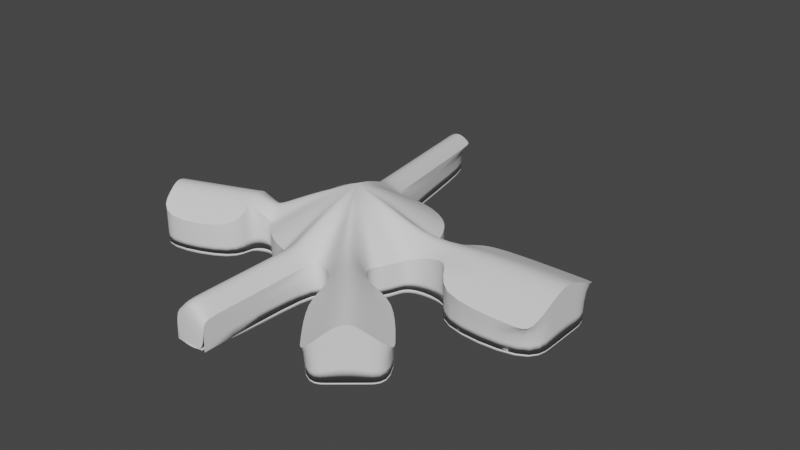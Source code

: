 # Source: Dise_o_de_un_nivel.blend  (saved by Blender 3.4.6; exported with 4.5.12 LTS)
import bpy
from mathutils import Matrix  # noqa: F401  (used for matrix-valued properties, if any)

bpy.ops.wm.read_factory_settings(use_empty=True)
scene = bpy.context.scene
scene.name = 'Scene'

# ---- collections
col_collection = bpy.data.collections.new('Collection'); scene.collection.children.link(col_collection)

# ---- world
world_world = bpy.data.worlds.new('World'); scene.world = world_world
world_world.use_nodes = True; world_world.node_tree.nodes.clear()
_N = world_world.node_tree.nodes; _L = world_world.node_tree.links
n0 = _N.new('ShaderNodeOutputWorld'); n0.name = 'World Output'; n0.location = (300, 300)
n1 = _N.new('ShaderNodeBackground'); n1.name = 'Background'; n1.location = (10, 300)
n1.inputs[0].default_value = (0.05088, 0.05088, 0.05088, 1.0)
_L.new(n1.outputs[0], n0.inputs[0])
n0.is_active_output = True
world_world.color = (0.05088, 0.05088, 0.05088)
world_world.use_sun_shadow = False
world_world.sun_shadow_jitter_overblur = 0.0

# ---- meshes
me_plane = bpy.data.meshes.new('Plane')
me_plane.from_pydata([(-9.108, -9.108, 0.0), (9.108, -9.108, 0.0), (-9.108, 9.108, 0.0), (9.108, 9.108, 0.0), (-10.52, 7.148, 0.0), (-11.58, 4.942, 0.0), (-12.21, 2.524, 0.0), (-12.43, 0.0, 0.0), (-12.21, -2.524, 0.0), (-11.58, -4.942, 0.0), (-10.52, -7.148, 0.0), (-7.148, -10.52, 0.0), (-4.942, -11.58, 0.0), (-2.524, -12.21, 0.0), (0.0, -12.43, 0.0), (2.524, -12.21, 0.0), (4.942, -11.58, 0.0), (7.148, -10.52, 0.0), (10.52, -7.148, 0.0), (11.58, -4.942, 0.0), (12.21, -2.524, 0.0), (12.43, 0.0, 0.0), (12.21, 2.524, 0.0), (11.58, 4.942, 0.0), (10.52, 7.148, 0.0), (7.148, 10.52, 0.0), (4.942, 11.58, 0.0), (2.524, 12.21, 0.0), (0.0, 12.43, 0.0), (-2.524, 12.21, 0.0), (-4.942, 11.58, 0.0), (-7.148, 10.52, 0.0), (-8.011, -8.011, 0.0), (-5.425, -8.716, 0.0), (-2.74, -9.165, 0.0), (0.0, -9.319, 0.0), (2.74, -9.165, 0.0), (5.425, -8.716, 0.0), (8.011, -8.011, 0.0), (-8.716, -5.425, 0.0), (-5.836, -5.836, 0.0), (-2.927, -6.113, 0.0), (0.0, -6.213, 0.0), (2.927, -6.113, 0.0), (5.836, -5.836, 0.0), (8.716, -5.425, 0.0), (-9.165, -2.74, 0.0), (-6.113, -2.927, 0.0), (-3.058, -3.058, 0.0), (0.0, -3.106, 0.0), (3.058, -3.058, 0.0), (6.113, -2.927, 0.0), (9.165, -2.74, 0.0), (-9.319, 8.522e-08, 0.0), (-6.213, -2.525e-08, 0.0), (-3.106, 2.998e-08, 0.0), (0.0, 3.787e-08, 0.0), (3.106, 1.894e-08, 0.0), (6.213, 0.0, 0.0), (9.319, -5.05e-08, 0.0), (-9.165, 2.74, 0.0), (-6.113, 2.927, 0.0), (-3.058, 3.058, 0.0), (0.0, 3.106, 0.0), (3.058, 3.058, 0.0), (6.113, 2.927, 0.0), (9.165, 2.74, 0.0), (-8.716, 5.425, 0.0), (-5.836, 5.836, 0.0), (-2.927, 6.113, 0.0), (0.0, 6.213, 0.0), (2.927, 6.113, 0.0), (5.836, 5.836, 0.0), (8.716, 5.425, 0.0), (-8.011, 8.011, 0.0), (-5.425, 8.716, 0.0), (-2.74, 9.165, 0.0), (0.0, 9.319, 0.0), (2.74, 9.165, 0.0), (5.425, 8.716, 0.0), (8.011, 8.011, 0.0), (-2.524, -32.29, 0.0), (0.0, -32.5, 0.0), (2.524, -32.29, 0.0), (-12.14, 44.16, -4.454), (-14.56, 43.53, -4.454), (-16.77, 42.47, -4.454), (-15.54, -3.98, 0.0), (-14.79, -6.376, 0.0), (-13.87, -8.555, 0.0), (-24.84, -16.96, 0.0), (-12.62, -12.52, 0.0), (-29.29, -4.743, 0.0), (-17.07, -0.2951, 0.0), (-27.07, -10.85, 0.0), (13.4, -16.41, 0.0), (15.23, -14.99, 0.0), (-27.93, -8.48, 0.0), (-26.29, -13.01, 0.0), (11.32, -17.77, 0.0), (16.59, -29.26, 0.0), (25.5, -21.78, 0.0), (9.103, -20.35, 0.0), (18.02, -12.86, 0.0), (21.04, -25.52, 0.0), (20.03, 0.0, 0.0), (22.75, -24.09, 0.0), (19.92, -2.526, 0.0), (19.92, 2.502, 0.0), (19.08, -27.17, 0.0), (35.79, 7.98, 0.0), (19.83, 7.98, 0.0), (35.79, -7.98, 0.0), (19.83, -7.98, 0.0), (35.79, 0.0, 0.0), (35.79, 2.479, 0.0), (35.79, -2.527, 0.0), (-9.108, -9.108, -0.9489), (9.108, -9.108, -0.9489), (-9.108, 9.108, -0.9489), (9.108, 9.108, -0.9489), (-10.52, 7.148, -0.9489), (-11.58, 4.942, -0.9489), (-12.21, 2.524, -0.9489), (-12.43, 0.0, -0.9489), (-12.21, -2.524, -0.9489), (-11.58, -4.942, -0.9489), (-10.52, -7.148, -0.9489), (-7.148, -10.52, -0.9489), (-4.942, -11.58, -0.9489), (-2.524, -12.21, -0.9489), (0.0, -12.43, -0.9489), (2.524, -12.21, -0.9489), (4.942, -11.58, -0.9489), (7.148, -10.52, -0.9489), (10.52, -7.148, -0.9489), (11.58, -4.942, -0.9489), (12.21, -2.524, -0.9489), (12.43, 0.0, -0.9489), (12.21, 2.524, -0.9489), (11.58, 4.942, -0.9489), (10.52, 7.148, -0.9489), (7.148, 10.52, -0.9489), (4.942, 11.58, -0.9489), (2.524, 12.21, -0.9489), (0.0, 12.43, -0.9489), (-2.513, 12.17, -0.9479), (-4.919, 11.52, -0.9465), (-7.131, 10.48, -0.948), (-8.011, -8.011, -0.9489), (-5.425, -8.716, -0.9489), (-2.74, -9.165, -0.9489), (0.0, -9.319, -0.9489), (2.74, -9.165, -0.9489), (5.425, -8.716, -0.9489), (8.011, -8.011, -0.9489), (-8.716, -5.425, -0.9489), (-5.836, -5.836, -0.9489), (-2.927, -6.113, -0.9489), (0.0, -6.213, -0.9489), (2.927, -6.113, -0.9489), (5.836, -5.836, -0.9489), (8.716, -5.425, -0.9489), (-9.165, -2.74, -0.9489), (-6.113, -2.927, -0.9489), (-3.058, -3.058, -0.9489), (0.0, -3.106, -0.9489), (3.058, -3.058, -0.9489), (6.113, -2.927, -0.9489), (9.165, -2.74, -0.9489), (-9.319, 8.522e-08, -0.9489), (-6.213, -2.525e-08, -0.9489), (-3.106, 2.998e-08, -0.9489), (0.0, 3.787e-08, -0.9489), (3.106, 1.894e-08, -0.9489), (6.213, 0.0, -0.9489), (9.319, -5.05e-08, -0.9489), (-9.165, 2.74, -0.9489), (-6.113, 2.927, -0.9489), (-3.058, 3.058, -0.9489), (0.0, 3.106, -0.9489), (3.058, 3.058, -0.9489), (6.113, 2.927, -0.9489), (9.165, 2.74, -0.9489), (-8.716, 5.425, -0.9489), (-5.836, 5.836, -0.9489), (-2.927, 6.113, -0.9489), (0.0, 6.213, -0.9489), (2.927, 6.113, -0.9489), (5.836, 5.836, -0.9489), (8.716, 5.425, -0.9489), (-8.011, 8.011, -0.9489), (-5.425, 8.716, -0.9489), (-2.74, 9.165, -0.9489), (0.0, 9.319, -0.9489), (2.74, 9.165, -0.9489), (5.425, 8.716, -0.9489), (8.011, 8.011, -0.9489), (-2.524, -32.29, -0.9489), (0.0, -32.5, -0.9489), (2.524, -32.29, -0.9489), (-12.11, 44.04, -5.395), (-14.52, 43.41, -5.395), (-16.71, 42.35, -5.395), (-15.54, -3.98, -0.9489), (-14.79, -6.376, -0.9489), (-13.87, -8.555, -0.9489), (-24.84, -16.96, -0.9489), (-12.62, -12.52, -0.9489), (-29.29, -4.743, -0.9489), (-17.07, -0.2951, -0.9489), (-27.07, -10.85, -0.9489), (13.4, -16.41, -0.9489), (15.23, -14.99, -0.9489), (-27.93, -8.48, -0.9489), (-26.29, -13.01, -0.9489), (11.32, -17.77, -0.9489), (16.59, -29.26, -0.9489), (25.5, -21.78, -0.9489), (9.103, -20.35, -0.9489), (18.02, -12.86, -0.9489), (21.04, -25.52, -0.9489), (20.03, 0.0, -0.9489), (22.75, -24.09, -0.9489), (19.92, -2.526, -0.9489), (19.92, 2.502, -0.9489), (19.08, -27.17, -0.9489), (35.79, 7.98, -0.9489), (19.83, 7.98, -0.9489), (35.79, -7.98, -0.9489), (19.83, -7.98, -0.9489), (35.79, 0.0, -0.9489), (35.79, 2.479, -0.9489), (35.79, -2.527, -0.9489), (-9.108, -9.108, 4.557), (9.108, -9.108, 4.557), (-9.108, 9.108, 4.557), (9.108, 9.108, 4.557), (-10.52, 7.148, 4.557), (-11.58, 4.942, 4.557), (-12.21, 2.524, 4.557), (-12.43, 0.0, 4.557), (-12.21, -2.524, 4.557), (-10.52, -7.148, 4.557), (-7.148, -10.52, 4.557), (-4.942, -11.58, 4.557), (-2.524, -12.21, 4.557), (2.524, -12.21, 4.557), (4.942, -11.58, 4.557), (10.52, -7.148, 4.557), (11.58, -4.942, 4.557), (12.21, -2.524, 4.557), (12.21, 2.524, 4.557), (11.58, 4.942, 4.557), (10.52, 7.148, 4.557), (7.148, 10.52, 4.557), (4.942, 11.58, 4.557), (2.524, 12.21, 4.557), (0.0, 12.43, 4.557), (-2.524, 12.21, 4.557), (-7.148, 10.52, 4.557), (-2.524, -32.29, 4.557), (2.524, -32.29, 4.557), (-12.14, 44.16, 0.1025), (-14.46, 43.32, 2.446), (-16.77, 42.47, 0.1025), (-15.63, -4.007, 7.123), (-13.96, -8.57, 7.123), (-24.84, -16.96, 4.557), (-12.62, -12.52, 4.557), (-29.29, -4.743, 4.557), (-17.07, -0.2951, 4.557), (-27.07, -10.85, 8.163), (15.25, -15.08, 7.336), (-27.93, -8.481, 7.123), (-26.28, -13.02, 7.123), (11.46, -18.01, 7.336), (16.59, -29.26, 4.557), (25.5, -21.78, 4.557), (9.103, -20.35, 4.557), (18.02, -12.86, 4.557), (21.04, -25.52, 8.932), (22.75, -24.09, 7.336), (19.83, -2.537, 7.33), (19.83, 2.478, 7.33), (19.08, -27.17, 7.336), (35.79, 7.98, 4.557), (19.83, 7.98, 4.557), (35.79, -7.98, 4.557), (19.83, -7.98, 4.557), (35.79, 0.03224, 8.011), (35.79, 2.478, 7.33), (35.79, -2.532, 7.33), (-16.56, 41.78, 0.1992), (-11.94, 43.47, 0.1992), (15.31, -27.74, 4.557), (24.22, -20.26, 4.557), (33.59, 7.98, 4.557), (33.59, -7.98, 4.557), (2.524, -13.83, 4.557), (-2.524, -13.83, 4.557), (-2.524, -30.59, 4.557), (2.524, -30.59, 4.557), (-7.598, 12.01, 4.348), (-2.974, 13.71, 4.348), (-11.04, -7.365, 4.948), (-12.73, -2.75, 4.948), (-15.43, -3.921, 6.975), (-13.76, -8.487, 6.975)], [], [(32, 33, 40, 39), (33, 34, 41, 40), (34, 35, 42, 41), (35, 36, 43, 42), (36, 37, 44, 43), (37, 38, 45, 44), (39, 40, 47, 46), (40, 41, 48, 47), (41, 42, 49, 48), (42, 43, 50, 49), (43, 44, 51, 50), (44, 45, 52, 51), (46, 47, 54, 53), (47, 48, 55, 54), (48, 49, 56, 55), (49, 50, 57, 56), (50, 51, 58, 57), (51, 52, 59, 58), (53, 54, 61, 60), (54, 55, 62, 61), (55, 56, 63, 62), (56, 57, 64, 63), (57, 58, 65, 64), (58, 59, 66, 65), (60, 61, 68, 67), (61, 62, 69, 68), (62, 63, 70, 69), (63, 64, 71, 70), (64, 65, 72, 71), (65, 66, 73, 72), (67, 68, 75, 74), (68, 69, 76, 75), (69, 70, 77, 76), (70, 71, 78, 77), (71, 72, 79, 78), (72, 73, 80, 79), (0, 11, 32, 10), (11, 12, 33, 32), (12, 13, 34, 33), (13, 14, 35, 34), (14, 15, 36, 35), (15, 16, 37, 36), (16, 17, 38, 37), (17, 1, 18, 38), (38, 18, 19, 45), (45, 19, 20, 52), (52, 20, 21, 59), (59, 21, 22, 66), (66, 22, 23, 73), (73, 23, 24, 80), (80, 24, 3, 25), (79, 80, 25, 26), (78, 79, 26, 27), (77, 78, 27, 28), (76, 77, 28, 29), (75, 76, 29, 30), (74, 75, 30, 31), (4, 74, 31, 2), (5, 67, 74, 4), (6, 60, 67, 5), (7, 53, 60, 6), (8, 46, 53, 7), (9, 39, 46, 8), (10, 32, 39, 9), (15, 14, 82, 83), (14, 13, 81, 82), (31, 30, 85, 86), (30, 29, 84, 85), (10, 9, 88, 89), (9, 8, 87, 88), (97, 87, 93, 92), (98, 89, 88, 94), (94, 88, 87, 97), (90, 91, 89, 98), (1, 17, 95, 96), (17, 16, 99, 95), (106, 101, 103, 96), (109, 104, 95, 99), (104, 106, 96, 95), (100, 109, 99, 102), (22, 21, 105, 108), (21, 20, 107, 105), (116, 107, 113, 112), (115, 108, 105, 114), (110, 111, 108, 115), (114, 105, 107, 116), (149, 156, 157, 150), (150, 157, 158, 151), (151, 158, 159, 152), (152, 159, 160, 153), (153, 160, 161, 154), (154, 161, 162, 155), (156, 163, 164, 157), (157, 164, 165, 158), (158, 165, 166, 159), (159, 166, 167, 160), (160, 167, 168, 161), (161, 168, 169, 162), (163, 170, 171, 164), (164, 171, 172, 165), (165, 172, 173, 166), (166, 173, 174, 167), (167, 174, 175, 168), (168, 175, 176, 169), (170, 177, 178, 171), (171, 178, 179, 172), (172, 179, 180, 173), (173, 180, 181, 174), (174, 181, 182, 175), (175, 182, 183, 176), (177, 184, 185, 178), (178, 185, 186, 179), (179, 186, 187, 180), (180, 187, 188, 181), (181, 188, 189, 182), (182, 189, 190, 183), (184, 191, 192, 185), (185, 192, 193, 186), (186, 193, 194, 187), (187, 194, 195, 188), (188, 195, 196, 189), (189, 196, 197, 190), (117, 127, 149, 128), (128, 149, 150, 129), (129, 150, 151, 130), (130, 151, 152, 131), (131, 152, 153, 132), (132, 153, 154, 133), (133, 154, 155, 134), (134, 155, 135, 118), (155, 162, 136, 135), (162, 169, 137, 136), (169, 176, 138, 137), (176, 183, 139, 138), (183, 190, 140, 139), (190, 197, 141, 140), (197, 142, 120, 141), (196, 143, 142, 197), (195, 144, 143, 196), (194, 145, 144, 195), (193, 146, 145, 194), (192, 147, 146, 193), (191, 148, 147, 192), (121, 119, 148, 191), (122, 121, 191, 184), (123, 122, 184, 177), (124, 123, 177, 170), (125, 124, 170, 163), (126, 125, 163, 156), (127, 126, 156, 149), (132, 200, 199, 131), (131, 199, 198, 130), (148, 203, 202, 147), (147, 202, 201, 146), (127, 206, 205, 126), (126, 205, 204, 125), (214, 209, 210, 204), (215, 211, 205, 206), (211, 214, 204, 205), (207, 215, 206, 208), (118, 213, 212, 134), (134, 212, 216, 133), (223, 213, 220, 218), (226, 216, 212, 221), (221, 212, 213, 223), (217, 219, 216, 226), (139, 225, 222, 138), (138, 222, 224, 137), (233, 229, 230, 224), (232, 231, 222, 225), (227, 232, 225, 228), (231, 233, 224, 222), (4, 2, 119, 121), (5, 4, 121, 122), (6, 5, 122, 123), (7, 6, 123, 124), (8, 7, 124, 125), (0, 10, 127, 117), (11, 0, 117, 128), (12, 11, 128, 129), (13, 12, 129, 130), (16, 15, 132, 133), (18, 1, 118, 135), (19, 18, 135, 136), (20, 19, 136, 137), (23, 22, 139, 140), (24, 23, 140, 141), (3, 24, 141, 120), (25, 3, 120, 142), (26, 25, 142, 143), (27, 26, 143, 144), (28, 27, 144, 145), (29, 28, 145, 146), (2, 31, 148, 119), (82, 81, 198, 199), (83, 82, 199, 200), (15, 83, 200, 132), (81, 13, 130, 198), (85, 84, 201, 202), (86, 85, 202, 203), (31, 86, 203, 148), (84, 29, 146, 201), (10, 89, 206, 127), (87, 8, 125, 204), (90, 98, 215, 207), (91, 90, 207, 208), (1, 96, 213, 118), (92, 93, 210, 209), (94, 97, 214, 211), (99, 16, 133, 216), (89, 91, 208, 206), (97, 92, 209, 214), (98, 94, 211, 215), (93, 87, 204, 210), (100, 102, 219, 217), (101, 106, 223, 218), (103, 101, 218, 220), (107, 20, 137, 224), (104, 109, 226, 221), (106, 104, 221, 223), (22, 108, 225, 139), (109, 100, 217, 226), (102, 99, 216, 219), (96, 103, 220, 213), (110, 115, 232, 227), (111, 110, 227, 228), (112, 113, 230, 229), (114, 116, 233, 231), (115, 114, 231, 232), (108, 111, 228, 225), (116, 112, 229, 233), (113, 107, 224, 230), (115, 291, 286, 110), (0, 234, 244, 11), (110, 286, 297, 287, 111), (91, 269, 267, 89), (11, 244, 245, 12), (92, 270, 274, 97), (12, 245, 246, 13), (113, 289, 298, 288, 112), (116, 292, 290, 114), (94, 272, 275, 98), (114, 290, 291, 115), (15, 247, 248, 16), (111, 287, 284, 108), (87, 266, 271, 93), (83, 262, 302, 299, 247, 15), (112, 288, 292, 116), (1, 235, 249, 18), (107, 283, 289, 113), (18, 249, 250, 19), (13, 246, 300, 301, 261, 81), (102, 279, 295, 277, 100), (19, 250, 251, 20), (84, 263, 264, 85), (106, 282, 278, 101), (85, 264, 265, 86), (101, 278, 296, 280, 103), (86, 265, 293, 303, 260, 31), (20, 251, 283, 107), (22, 252, 253, 23), (109, 285, 281, 104), (23, 253, 254, 24), (29, 259, 304, 294, 263, 84), (24, 254, 237, 3), (3, 237, 255, 25), (104, 281, 282, 106), (89, 267, 308, 305, 243, 10), (25, 255, 256, 26), (108, 284, 252, 22), (26, 256, 257, 27), (2, 236, 238, 4), (27, 257, 258, 28), (8, 242, 306, 307, 266, 87), (4, 238, 239, 5), (28, 258, 259, 29), (98, 275, 268, 90), (5, 239, 240, 6), (100, 277, 285, 109), (90, 268, 269, 91), (6, 240, 241, 7), (96, 273, 235, 1), (7, 241, 242, 8), (99, 276, 279, 102), (31, 260, 236, 2), (93, 271, 270, 92), (103, 280, 273, 96), (97, 274, 272, 94), (16, 248, 276, 99), (10, 243, 234, 0)])
me_plane.polygons.foreach_set('use_smooth', [True] * 290)
_uv = me_plane.uv_layers.new(name='UVMap')
_uv.uv.foreach_set('vector', [0.125, 0.125, 0.25, 0.125, 0.25, 0.25, 0.125, 0.25, 0.25, 0.125, 0.375, 0.125, 0.375, 0.25, 0.25, 0.25, 0.375, 0.125, 0.5, 0.125, 0.5, 0.25, 0.375, 0.25, 0.5, 0.125, 0.625, 0.125, 0.625, 0.25, 0.5, 0.25, 0.625, 0.125, 0.75, 0.125, 0.75, 0.25, 0.625, 0.25, 0.75, 0.125, 0.875, 0.125, 0.875, 0.25, 0.75, 0.25, 0.125, 0.25, 0.25, 0.25, 0.25, 0.375, 0.125, 0.375, 0.25, 0.25, 0.375, 0.25, 0.375, 0.375, 0.25, 0.375, 0.375, 0.25, 0.5, 0.25, 0.5, 0.375, 0.375, 0.375, 0.5, 0.25, 0.625, 0.25, 0.625, 0.375, 0.5, 0.375, 0.625, 0.25, 0.75, 0.25, 0.75, 0.375, 0.625, 0.375, 0.75, 0.25, 0.875, 0.25, 0.875, 0.375, 0.75, 0.375, 0.125, 0.375, 0.25, 0.375, 0.25, 0.5, 0.125, 0.5, 0.25, 0.375, 0.375, 0.375, 0.375, 0.5, 0.25, 0.5, 0.375, 0.375, 0.5, 0.375, 0.5, 0.5, 0.375, 0.5, 0.5, 0.375, 0.625, 0.375, 0.625, 0.5, 0.5, 0.5, 0.625, 0.375, 0.75, 0.375, 0.75, 0.5, 0.625, 0.5, 0.75, 0.375, 0.875, 0.375, 0.875, 0.5, 0.75, 0.5, 0.125, 0.5, 0.25, 0.5, 0.25, 0.625, 0.125, 0.625, 0.25, 0.5, 0.375, 0.5, 0.375, 0.625, 0.25, 0.625, 0.375, 0.5, 0.5, 0.5, 0.5, 0.625, 0.375, 0.625, 0.5, 0.5, 0.625, 0.5, 0.625, 0.625, 0.5, 0.625, 0.625, 0.5, 0.75, 0.5, 0.75, 0.625, 0.625, 0.625, 0.75, 0.5, 0.875, 0.5, 0.875, 0.625, 0.75, 0.625, 0.125, 0.625, 0.25, 0.625, 0.25, 0.75, 0.125, 0.75, 0.25, 0.625, 0.375, 0.625, 0.375, 0.75, 0.25, 0.75, 0.375, 0.625, 0.5, 0.625, 0.5, 0.75, 0.375, 0.75, 0.5, 0.625, 0.625, 0.625, 0.625, 0.75, 0.5, 0.75, 0.625, 0.625, 0.75, 0.625, 0.75, 0.75, 0.625, 0.75, 0.75, 0.625, 0.875, 0.625, 0.875, 0.75, 0.75, 0.75, 0.125, 0.75, 0.25, 0.75, 0.25, 0.875, 0.125, 0.875, 0.25, 0.75, 0.375, 0.75, 0.375, 0.875, 0.25, 0.875, 0.375, 0.75, 0.5, 0.75, 0.5, 0.875, 0.375, 0.875, 0.5, 0.75, 0.625, 0.75, 0.625, 0.875, 0.5, 0.875, 0.625, 0.75, 0.75, 0.75, 0.75, 0.875, 0.625, 0.875, 0.75, 0.75, 0.875, 0.75, 0.875, 0.875, 0.75, 0.875, 0.0, 0.0, 0.125, 0.0, 0.125, 0.125, 0.0, 0.125, 0.125, 0.0, 0.25, 0.0, 0.25, 0.125, 0.125, 0.125, 0.25, 0.0, 0.375, 0.0, 0.375, 0.125, 0.25, 0.125, 0.375, 0.0, 0.5, 0.0, 0.5, 0.125, 0.375, 0.125, 0.5, 0.0, 0.625, 0.0, 0.625, 0.125, 0.5, 0.125, 0.625, 0.0, 0.75, 0.0, 0.75, 0.125, 0.625, 0.125, 0.75, 0.0, 0.875, 0.0, 0.875, 0.125, 0.75, 0.125, 0.875, 0.0, 1.0, 0.0, 1.0, 0.125, 0.875, 0.125, 0.875, 0.125, 1.0, 0.125, 1.0, 0.25, 0.875, 0.25, 0.875, 0.25, 1.0, 0.25, 1.0, 0.375, 0.875, 0.375, 0.875, 0.375, 1.0, 0.375, 1.0, 0.5, 0.875, 0.5, 0.875, 0.5, 1.0, 0.5, 1.0, 0.625, 0.875, 0.625, 0.875, 0.625, 1.0, 0.625, 1.0, 0.75, 0.875, 0.75, 0.875, 0.75, 1.0, 0.75, 1.0, 0.875, 0.875, 0.875, 0.875, 0.875, 1.0, 0.875, 1.0, 1.0, 0.875, 1.0, 0.75, 0.875, 0.875, 0.875, 0.875, 1.0, 0.75, 1.0, 0.625, 0.875, 0.75, 0.875, 0.75, 1.0, 0.625, 1.0, 0.5, 0.875, 0.625, 0.875, 0.625, 1.0, 0.5, 1.0, 0.375, 0.875, 0.5, 0.875, 0.5, 1.0, 0.375, 1.0, 0.25, 0.875, 0.375, 0.875, 0.375, 1.0, 0.25, 1.0, 0.125, 0.875, 0.25, 0.875, 0.25, 1.0, 0.125, 1.0, 0.0, 0.875, 0.125, 0.875, 0.125, 1.0, 0.0, 1.0, 0.0, 0.75, 0.125, 0.75, 0.125, 0.875, 0.0, 0.875, 0.0, 0.625, 0.125, 0.625, 0.125, 0.75, 0.0, 0.75, 0.0, 0.5, 0.125, 0.5, 0.125, 0.625, 0.0, 0.625, 0.0, 0.375, 0.125, 0.375, 0.125, 0.5, 0.0, 0.5, 0.0, 0.25, 0.125, 0.25, 0.125, 0.375, 0.0, 0.375, 0.0, 0.125, 0.125, 0.125, 0.125, 0.25, 0.0, 0.25, 0.625, 0.0, 0.5, 0.0, 0.5, 0.0, 0.625, 0.0, 0.5, 0.0, 0.375, 0.0, 0.375, 0.0, 0.5, 0.0, 0.125, 1.0, 0.25, 1.0, 0.25, 1.0, 0.125, 1.0, 0.25, 1.0, 0.375, 1.0, 0.375, 1.0, 0.25, 1.0, 0.0, 0.125, 0.0, 0.25, 0.0, 0.25, 0.0, 0.125, 0.0, 0.25, 0.0, 0.375, 0.0, 0.375, 0.0, 0.25, 0.0, 0.6942, 1.0, 0.6942, 1.0, 1.0, 0.0, 1.0, 0.0, 0.3239, 1.0, 0.3239, 1.0, 0.5, 0.0, 0.5, 0.0, 0.5, 1.0, 0.5, 1.0, 0.6942, 0.0, 0.6942, 0.0, 0.0, 1.0, 0.0, 1.0, 0.3239, 0.0, 0.3239, 1.0, 0.0, 0.875, 0.0, 0.875, 0.0, 1.0, 0.0, 0.875, 0.0, 0.75, 0.0, 0.75, 0.0, 0.875, 0.0, 0.6909, 0.0, 1.0, 0.0, 1.0, 1.0, 0.6909, 1.0, 0.2792, 0.0, 0.5, 0.0, 0.5, 1.0, 0.2792, 1.0, 0.5, 0.0, 0.6909, 0.0, 0.6909, 1.0, 0.5, 1.0, 0.0, 0.0, 0.2792, 0.0, 0.2792, 1.0, 0.0, 1.0, 1.0, 0.625, 1.0, 0.5, 1.0, 0.5, 1.0, 0.625, 1.0, 0.5, 1.0, 0.375, 1.0, 0.375, 1.0, 0.5, 0.0, 0.6583, 1.0, 0.6583, 1.0, 1.0, 0.0, 1.0, 0.0, 0.3447, 1.0, 0.3447, 1.0, 0.5, 0.0, 0.5, 0.0, 0.0, 1.0, 0.0, 1.0, 0.3447, 0.0, 0.3447, 0.0, 0.5, 1.0, 0.5, 1.0, 0.6583, 0.0, 0.6583, 0.125, 0.125, 0.125, 0.25, 0.25, 0.25, 0.25, 0.125, 0.25, 0.125, 0.25, 0.25, 0.375, 0.25, 0.375, 0.125, 0.375, 0.125, 0.375, 0.25, 0.5, 0.25, 0.5, 0.125, 0.5, 0.125, 0.5, 0.25, 0.625, 0.25, 0.625, 0.125, 0.625, 0.125, 0.625, 0.25, 0.75, 0.25, 0.75, 0.125, 0.75, 0.125, 0.75, 0.25, 0.875, 0.25, 0.875, 0.125, 0.125, 0.25, 0.125, 0.375, 0.25, 0.375, 0.25, 0.25, 0.25, 0.25, 0.25, 0.375, 0.375, 0.375, 0.375, 0.25, 0.375, 0.25, 0.375, 0.375, 0.5, 0.375, 0.5, 0.25, 0.5, 0.25, 0.5, 0.375, 0.625, 0.375, 0.625, 0.25, 0.625, 0.25, 0.625, 0.375, 0.75, 0.375, 0.75, 0.25, 0.75, 0.25, 0.75, 0.375, 0.875, 0.375, 0.875, 0.25, 0.125, 0.375, 0.125, 0.5, 0.25, 0.5, 0.25, 0.375, 0.25, 0.375, 0.25, 0.5, 0.375, 0.5, 0.375, 0.375, 0.375, 0.375, 0.375, 0.5, 0.5, 0.5, 0.5, 0.375, 0.5, 0.375, 0.5, 0.5, 0.625, 0.5, 0.625, 0.375, 0.625, 0.375, 0.625, 0.5, 0.75, 0.5, 0.75, 0.375, 0.75, 0.375, 0.75, 0.5, 0.875, 0.5, 0.875, 0.375, 0.125, 0.5, 0.125, 0.625, 0.25, 0.625, 0.25, 0.5, 0.25, 0.5, 0.25, 0.625, 0.375, 0.625, 0.375, 0.5, 0.375, 0.5, 0.375, 0.625, 0.5, 0.625, 0.5, 0.5, 0.5, 0.5, 0.5, 0.625, 0.625, 0.625, 0.625, 0.5, 0.625, 0.5, 0.625, 0.625, 0.75, 0.625, 0.75, 0.5, 0.75, 0.5, 0.75, 0.625, 0.875, 0.625, 0.875, 0.5, 0.125, 0.625, 0.125, 0.75, 0.25, 0.75, 0.25, 0.625, 0.25, 0.625, 0.25, 0.75, 0.375, 0.75, 0.375, 0.625, 0.375, 0.625, 0.375, 0.75, 0.5, 0.75, 0.5, 0.625, 0.5, 0.625, 0.5, 0.75, 0.625, 0.75, 0.625, 0.625, 0.625, 0.625, 0.625, 0.75, 0.75, 0.75, 0.75, 0.625, 0.75, 0.625, 0.75, 0.75, 0.875, 0.75, 0.875, 0.625, 0.125, 0.75, 0.125, 0.875, 0.25, 0.875, 0.25, 0.75, 0.25, 0.75, 0.25, 0.875, 0.375, 0.875, 0.375, 0.75, 0.375, 0.75, 0.375, 0.875, 0.5, 0.875, 0.5, 0.75, 0.5, 0.75, 0.5, 0.875, 0.625, 0.875, 0.625, 0.75, 0.625, 0.75, 0.625, 0.875, 0.75, 0.875, 0.75, 0.75, 0.75, 0.75, 0.75, 0.875, 0.875, 0.875, 0.875, 0.75, 0.0, 0.0, 0.0, 0.125, 0.125, 0.125, 0.125, 0.0, 0.125, 0.0, 0.125, 0.125, 0.25, 0.125, 0.25, 0.0, 0.25, 0.0, 0.25, 0.125, 0.375, 0.125, 0.375, 0.0, 0.375, 0.0, 0.375, 0.125, 0.5, 0.125, 0.5, 0.0, 0.5, 0.0, 0.5, 0.125, 0.625, 0.125, 0.625, 0.0, 0.625, 0.0, 0.625, 0.125, 0.75, 0.125, 0.75, 0.0, 0.75, 0.0, 0.75, 0.125, 0.875, 0.125, 0.875, 0.0, 0.875, 0.0, 0.875, 0.125, 1.0, 0.125, 1.0, 0.0, 0.875, 0.125, 0.875, 0.25, 1.0, 0.25, 1.0, 0.125, 0.875, 0.25, 0.875, 0.375, 1.0, 0.375, 1.0, 0.25, 0.875, 0.375, 0.875, 0.5, 1.0, 0.5, 1.0, 0.375, 0.875, 0.5, 0.875, 0.625, 1.0, 0.625, 1.0, 0.5, 0.875, 0.625, 0.875, 0.75, 1.0, 0.75, 1.0, 0.625, 0.875, 0.75, 0.875, 0.875, 1.0, 0.875, 1.0, 0.75, 0.875, 0.875, 0.875, 1.0, 1.0, 1.0, 1.0, 0.875, 0.75, 0.875, 0.75, 1.0, 0.875, 1.0, 0.875, 0.875, 0.625, 0.875, 0.625, 1.0, 0.75, 1.0, 0.75, 0.875, 0.5, 0.875, 0.5, 1.0, 0.625, 1.0, 0.625, 0.875, 0.375, 0.875, 0.375, 1.0, 0.5, 1.0, 0.5, 0.875, 0.25, 0.875, 0.25, 1.0, 0.375, 1.0, 0.375, 0.875, 0.125, 0.875, 0.125, 1.0, 0.25, 1.0, 0.25, 0.875, 0.0, 0.875, 0.0, 1.0, 0.125, 1.0, 0.125, 0.875, 0.0, 0.75, 0.0, 0.875, 0.125, 0.875, 0.125, 0.75, 0.0, 0.625, 0.0, 0.75, 0.125, 0.75, 0.125, 0.625, 0.0, 0.5, 0.0, 0.625, 0.125, 0.625, 0.125, 0.5, 0.0, 0.375, 0.0, 0.5, 0.125, 0.5, 0.125, 0.375, 0.0, 0.25, 0.0, 0.375, 0.125, 0.375, 0.125, 0.25, 0.0, 0.125, 0.0, 0.25, 0.125, 0.25, 0.125, 0.125, 0.625, 0.0, 0.625, 0.0, 0.5, 0.0, 0.5, 0.0, 0.5, 0.0, 0.5, 0.0, 0.375, 0.0, 0.375, 0.0, 0.125, 1.0, 0.125, 1.0, 0.25, 1.0, 0.25, 1.0, 0.25, 1.0, 0.25, 1.0, 0.375, 1.0, 0.375, 1.0, 0.0, 0.125, 0.0, 0.125, 0.0, 0.25, 0.0, 0.25, 0.0, 0.25, 0.0, 0.25, 0.0, 0.375, 0.0, 0.375, 0.0, 0.6942, 0.0, 1.0, 1.0, 1.0, 1.0, 0.6942, 0.0, 0.3239, 0.0, 0.5, 1.0, 0.5, 1.0, 0.3239, 0.0, 0.5, 0.0, 0.6942, 1.0, 0.6942, 1.0, 0.5, 0.0, 0.0, 0.0, 0.3239, 1.0, 0.3239, 1.0, 0.0, 1.0, 0.0, 1.0, 0.0, 0.875, 0.0, 0.875, 0.0, 0.875, 0.0, 0.875, 0.0, 0.75, 0.0, 0.75, 0.0, 0.6909, 0.0, 0.6909, 1.0, 1.0, 1.0, 1.0, 0.0, 0.2792, 0.0, 0.2792, 1.0, 0.5, 1.0, 0.5, 0.0, 0.5, 0.0, 0.5, 1.0, 0.6909, 1.0, 0.6909, 0.0, 0.0, 0.0, 0.0, 1.0, 0.2792, 1.0, 0.2792, 0.0, 1.0, 0.625, 1.0, 0.625, 1.0, 0.5, 1.0, 0.5, 1.0, 0.5, 1.0, 0.5, 1.0, 0.375, 1.0, 0.375, 0.0, 0.6583, 0.0, 1.0, 1.0, 1.0, 1.0, 0.6583, 0.0, 0.3447, 0.0, 0.5, 1.0, 0.5, 1.0, 0.3447, 0.0, 0.0, 0.0, 0.3447, 1.0, 0.3447, 1.0, 0.0, 0.0, 0.5, 0.0, 0.6583, 1.0, 0.6583, 1.0, 0.5, 0.0, 0.875, 0.0, 1.0, 0.0, 1.0, 0.0, 0.875, 0.0, 0.75, 0.0, 0.875, 0.0, 0.875, 0.0, 0.75, 0.0, 0.625, 0.0, 0.75, 0.0, 0.75, 0.0, 0.625, 0.0, 0.5, 0.0, 0.625, 0.0, 0.625, 0.0, 0.5, 0.0, 0.375, 0.0, 0.5, 0.0, 0.5, 0.0, 0.375, 0.0, 0.0, 0.0, 0.125, 0.0, 0.125, 0.0, 0.0, 0.125, 0.0, 0.0, 0.0, 0.0, 0.0, 0.125, 0.0, 0.25, 0.0, 0.125, 0.0, 0.125, 0.0, 0.25, 0.0, 0.375, 0.0, 0.25, 0.0, 0.25, 0.0, 0.375, 0.0, 0.75, 0.0, 0.625, 0.0, 0.625, 0.0, 0.75, 0.0, 1.0, 0.125, 1.0, 0.0, 1.0, 0.0, 1.0, 0.125, 1.0, 0.25, 1.0, 0.125, 1.0, 0.125, 1.0, 0.25, 1.0, 0.375, 1.0, 0.25, 1.0, 0.25, 1.0, 0.375, 1.0, 0.75, 1.0, 0.625, 1.0, 0.625, 1.0, 0.75, 1.0, 0.875, 1.0, 0.75, 1.0, 0.75, 1.0, 0.875, 1.0, 1.0, 1.0, 0.875, 1.0, 0.875, 1.0, 1.0, 0.875, 1.0, 1.0, 1.0, 1.0, 1.0, 0.875, 1.0, 0.75, 1.0, 0.875, 1.0, 0.875, 1.0, 0.75, 1.0, 0.625, 1.0, 0.75, 1.0, 0.75, 1.0, 0.625, 1.0, 0.5, 1.0, 0.625, 1.0, 0.625, 1.0, 0.5, 1.0, 0.375, 1.0, 0.5, 1.0, 0.5, 1.0, 0.375, 1.0, 0.0, 1.0, 0.125, 1.0, 0.125, 1.0, 0.0, 1.0, 0.5, 0.0, 0.375, 0.0, 0.375, 0.0, 0.5, 0.0, 0.625, 0.0, 0.5, 0.0, 0.5, 0.0, 0.625, 0.0, 0.625, 0.0, 0.625, 0.0, 0.625, 0.0, 0.625, 0.0, 0.375, 0.0, 0.375, 0.0, 0.375, 0.0, 0.375, 0.0, 0.25, 1.0, 0.375, 1.0, 0.375, 1.0, 0.25, 1.0, 0.125, 1.0, 0.25, 1.0, 0.25, 1.0, 0.125, 1.0, 0.125, 1.0, 0.125, 1.0, 0.125, 1.0, 0.125, 1.0, 0.375, 1.0, 0.375, 1.0, 0.375, 1.0, 0.375, 1.0, 0.0, 0.125, 0.0, 0.125, 0.0, 0.125, 0.0, 0.125, 0.0, 0.375, 0.0, 0.375, 0.0, 0.375, 0.0, 0.375, 0.0, 0.0, 0.0, 0.3239, 0.0, 0.3239, 0.0, 0.0, 1.0, 0.0, 0.0, 0.0, 0.0, 0.0, 1.0, 0.0, 1.0, 0.0, 1.0, 0.0, 1.0, 0.0, 1.0, 0.0, 0.0, 1.0, 1.0, 1.0, 1.0, 1.0, 0.0, 1.0, 0.0, 0.5, 0.0, 0.6942, 0.0, 0.6942, 0.0, 0.5, 0.75, 0.0, 0.75, 0.0, 0.75, 0.0, 0.75, 0.0, 1.0, 0.3239, 1.0, 0.0, 1.0, 0.0, 1.0, 0.3239, 0.0, 0.6942, 0.0, 1.0, 0.0, 1.0, 0.0, 0.6942, 0.0, 0.3239, 0.0, 0.5, 0.0, 0.5, 0.0, 0.3239, 1.0, 1.0, 1.0, 0.6942, 1.0, 0.6942, 1.0, 1.0, 0.0, 0.0, 0.0, 1.0, 0.0, 1.0, 0.0, 0.0, 1.0, 0.0, 0.6909, 0.0, 0.6909, 0.0, 1.0, 0.0, 1.0, 1.0, 1.0, 0.0, 1.0, 0.0, 1.0, 1.0, 1.0, 0.375, 1.0, 0.375, 1.0, 0.375, 1.0, 0.375, 0.5, 0.0, 0.2792, 0.0, 0.2792, 0.0, 0.5, 0.0, 0.6909, 0.0, 0.5, 0.0, 0.5, 0.0, 0.6909, 0.0, 1.0, 0.625, 1.0, 0.625, 1.0, 0.625, 1.0, 0.625, 0.2792, 0.0, 0.0, 0.0, 0.0, 0.0, 0.2792, 0.0, 0.0, 1.0, 0.2792, 1.0, 0.2792, 1.0, 0.0, 1.0, 0.6909, 1.0, 1.0, 1.0, 1.0, 1.0, 0.6909, 1.0, 0.0, 0.0, 0.0, 0.3447, 0.0, 0.3447, 0.0, 0.0, 1.0, 0.0, 0.0, 0.0, 0.0, 0.0, 1.0, 0.0, 0.0, 1.0, 1.0, 1.0, 1.0, 1.0, 0.0, 1.0, 0.0, 0.5, 0.0, 0.6583, 0.0, 0.6583, 0.0, 0.5, 0.0, 0.3447, 0.0, 0.5, 0.0, 0.5, 0.0, 0.3447, 1.0, 0.3447, 1.0, 0.0, 1.0, 0.0, 1.0, 0.3447, 0.0, 0.6583, 0.0, 1.0, 0.0, 1.0, 0.0, 0.6583, 1.0, 1.0, 1.0, 0.6583, 1.0, 0.6583, 1.0, 1.0, 0.0, 0.3447, 0.0, 0.3447, 0.0, 0.0, 0.0, 0.0, 0.0, 0.0, 0.0, 0.0, 0.125, 0.0, 0.125, 0.0, 0.0, 0.0, 0.0, 0.0, 0.1376, 0.0, 1.0, 0.0, 1.0, 0.0, 1.0, 0.0, 1.0, 0.0, 1.0, 0.3239, 1.0, 0.3239, 0.125, 0.0, 0.125, 0.0, 0.25, 0.0, 0.25, 0.0, 0.0, 1.0, 0.0, 1.0, 0.0, 0.6942, 0.0, 0.6942, 0.25, 0.0, 0.25, 0.0, 0.375, 0.0, 0.375, 0.0, 1.0, 1.0, 1.0, 1.0, 0.1376, 1.0, 0.0, 1.0, 0.0, 1.0, 0.0, 0.6583, 0.0, 0.6583, 0.0, 0.5, 0.0, 0.5, 0.0, 0.5, 0.0, 0.5, 0.0, 0.3239, 0.0, 0.3239, 0.0, 0.5, 0.0, 0.5, 0.0, 0.3447, 0.0, 0.3447, 0.625, 0.0, 0.625, 0.0, 0.75, 0.0, 0.75, 0.0, 1.0, 0.0, 1.0, 0.0, 1.0, 0.3447, 1.0, 0.3447, 1.0, 0.6942, 1.0, 0.6942, 1.0, 1.0, 1.0, 1.0, 0.625, 0.0, 0.625, 0.0, 0.625, 0.0, 0.625, 0.0, 0.625, 0.0, 0.625, 0.0, 0.0, 1.0, 0.0, 1.0, 0.0, 0.6583, 0.0, 0.6583, 1.0, 0.0, 1.0, 0.0, 1.0, 0.125, 1.0, 0.125, 1.0, 0.6583, 1.0, 0.6583, 1.0, 1.0, 1.0, 1.0, 1.0, 0.125, 1.0, 0.125, 1.0, 0.25, 1.0, 0.25, 0.375, 0.0, 0.375, 0.0, 0.375, 0.0, 0.375, 0.0, 0.375, 0.0, 0.375, 0.0, 0.0, 1.0, 0.0, 1.0, 0.0, 0.1708, 0.0, 0.0, 0.0, 0.0, 1.0, 0.25, 1.0, 0.25, 1.0, 0.375, 1.0, 0.375, 0.375, 1.0, 0.375, 1.0, 0.25, 1.0, 0.25, 1.0, 0.6909, 0.0, 0.6909, 0.0, 1.0, 0.0, 1.0, 0.0, 0.25, 1.0, 0.25, 1.0, 0.125, 1.0, 0.125, 1.0, 1.0, 0.0, 1.0, 0.0, 1.0, 0.1708, 1.0, 1.0, 1.0, 1.0, 0.125, 1.0, 0.125, 1.0, 0.125, 1.0, 0.125, 1.0, 0.125, 1.0, 0.125, 1.0, 1.0, 0.375, 1.0, 0.375, 1.0, 0.375, 1.0, 0.375, 1.0, 0.625, 1.0, 0.625, 1.0, 0.75, 1.0, 0.75, 0.2792, 0.0, 0.2792, 0.0, 0.5, 0.0, 0.5, 0.0, 1.0, 0.75, 1.0, 0.75, 1.0, 0.875, 1.0, 0.875, 0.375, 1.0, 0.375, 1.0, 0.375, 1.0, 0.375, 1.0, 0.375, 1.0, 0.375, 1.0, 1.0, 0.875, 1.0, 0.875, 1.0, 1.0, 1.0, 1.0, 1.0, 1.0, 1.0, 1.0, 0.875, 1.0, 0.875, 1.0, 0.5, 0.0, 0.5, 0.0, 0.6909, 0.0, 0.6909, 0.0, 0.0, 0.125, 0.0, 0.125, 0.0, 0.125, 0.0, 0.125, 0.0, 0.125, 0.0, 0.125, 0.875, 1.0, 0.875, 1.0, 0.75, 1.0, 0.75, 1.0, 1.0, 0.625, 1.0, 0.625, 1.0, 0.625, 1.0, 0.625, 0.75, 1.0, 0.75, 1.0, 0.625, 1.0, 0.625, 1.0, 0.0, 1.0, 0.0, 1.0, 0.0, 0.875, 0.0, 0.875, 0.625, 1.0, 0.625, 1.0, 0.5, 1.0, 0.5, 1.0, 0.0, 0.375, 0.0, 0.375, 0.0, 0.375, 0.0, 0.375, 0.0, 0.375, 0.0, 0.375, 0.0, 0.875, 0.0, 0.875, 0.0, 0.75, 0.0, 0.75, 0.5, 1.0, 0.5, 1.0, 0.375, 1.0, 0.375, 1.0, 0.0, 0.3239, 0.0, 0.3239, 0.0, 0.0, 0.0, 0.0, 0.0, 0.75, 0.0, 0.75, 0.0, 0.625, 0.0, 0.625, 0.0, 0.0, 0.0, 0.0, 0.2792, 0.0, 0.2792, 0.0, 0.0, 0.0, 0.0, 0.0, 1.0, 0.0, 1.0, 0.0, 0.0, 0.625, 0.0, 0.625, 0.0, 0.5, 0.0, 0.5, 1.0, 0.0, 1.0, 0.0, 1.0, 0.0, 1.0, 0.0, 0.0, 0.5, 0.0, 0.5, 0.0, 0.375, 0.0, 0.375, 0.2792, 1.0, 0.2792, 1.0, 0.0, 1.0, 0.0, 1.0, 0.125, 1.0, 0.125, 1.0, 0.0, 1.0, 0.0, 1.0, 1.0, 1.0, 1.0, 1.0, 0.0, 1.0, 0.0, 1.0, 1.0, 1.0, 1.0, 1.0, 0.6909, 1.0, 0.6909, 1.0, 0.0, 0.6942, 0.0, 0.6942, 0.0, 0.5, 0.0, 0.5, 0.75, 0.0, 0.75, 0.0, 0.75, 0.0, 0.75, 0.0, 0.0, 0.125, 0.0, 0.125, 0.0, 0.0, 0.0, 0.0])
me_plane.update()
me_plane_001 = bpy.data.meshes.new('Plane.001')
me_plane_001.from_pydata([(-0.6459, -0.651, -0.02981), (0.6452, -0.651, -0.02981), (-0.6459, 0.6402, -0.02981), (0.6452, 0.6402, -0.02981), (-0.746, 0.5013, -0.02981), (-0.8211, 0.3449, -0.02981), (-0.8661, 0.1735, -0.02981), (-0.8811, -0.005378, -0.02981), (-0.8661, -0.1843, -0.02981), (-0.8211, -0.3557, -0.02981), (-0.746, -0.5121, -0.02981), (-0.507, -0.751, -0.02981), (-0.3506, -0.8261, -0.02981), (-0.152, -0.8711, -0.02981), (-0.0003298, -0.8862, -0.02981), (0.1513, -0.8711, -0.02981), (0.35, -0.8261, -0.02981), (0.5064, -0.751, -0.02981), (0.7453, -0.5121, -0.02981), (0.8204, -0.3557, -0.02981), (0.8654, -0.1589, -0.02981), (0.8805, -0.005462, -0.02981), (0.8654, 0.148, -0.02981), (0.8204, 0.3449, -0.02981), (0.7453, 0.5013, -0.02981), (0.5064, 0.7403, -0.02981), (0.35, 0.8154, -0.02981), (0.1786, 0.8604, -0.02981), (-0.0003298, 0.8754, -0.02981), (-0.1792, 0.8604, -0.02981), (-0.3506, 0.8154, -0.02981), (-0.507, 0.7403, -0.02981), (-0.5682, -0.5733, -0.02981), (-0.3848, -0.6232, -0.02981), (-0.1945, -0.655, -0.02981), (-0.0003298, -0.666, -0.02981), (0.1939, -0.655, -0.02981), (0.3842, -0.6232, -0.02981), (0.5675, -0.5733, -0.02981), (-0.6182, -0.3899, -0.02981), (-0.414, -0.4191, -0.02981), (-0.2078, -0.4387, -0.02981), (-0.0003298, -0.4458, -0.02981), (0.2071, -0.4387, -0.02981), (0.4134, -0.4191, -0.02981), (0.6175, -0.3899, -0.02981), (-0.6499, -0.1996, -0.02981), (-0.4336, -0.2129, -0.02981), (-0.2171, -0.2221, -0.02981), (-0.0003298, -0.2256, -0.02981), (0.2164, -0.2221, -0.02981), (0.433, -0.2129, -0.02981), (0.6493, -0.1996, -0.02981), (-0.6609, -0.005378, -0.02981), (-0.4407, -0.005378, -0.02981), (-0.2205, -0.005378, -0.02981), (-0.0003298, -0.005378, -0.02981), (0.2199, -0.005378, -0.02981), (0.4401, -0.005378, -0.02981), (0.6603, -0.005378, -0.02981), (-0.6499, 0.1888, -0.02981), (-0.4336, 0.2021, -0.02981), (-0.2171, 0.2114, -0.02981), (-0.0003298, 0.2148, -0.02981), (0.2164, 0.2114, -0.02981), (0.433, 0.2021, -0.02981), (0.6493, 0.1888, -0.02981), (-0.6182, 0.3791, -0.02981), (-0.414, 0.4083, -0.02981), (-0.2078, 0.4279, -0.02981), (-0.0003298, 0.435, -0.02981), (0.2071, 0.4279, -0.02981), (0.4134, 0.4083, -0.02981), (0.6175, 0.3791, -0.02981), (-0.5682, 0.5625, -0.02981), (-0.3848, 0.6125, -0.02981), (-0.1945, 0.6442, -0.02981), (-0.0003298, 0.6552, -0.02981), (0.1939, 0.6442, -0.02981), (0.3842, 0.6125, -0.02981), (0.5675, 0.5625, -0.02981), (-0.1582, -2.388, -0.02981), (-0.0003298, -2.403, -0.02981), (0.1575, -2.388, -0.02981), (1.781, -0.005842, -0.02981), (1.778, -0.1603, -0.02981), (1.778, 0.1521, -0.02981), (1.779, 0.5377, -0.02981), (2.373, -0.5502, -0.02981), (1.779, -0.5502, -0.02981), (2.373, 0.5377, -0.02981), (2.373, -0.006222, -0.02981), (2.373, -0.1554, -0.02981), (2.373, 0.1514, -0.02981)], [], [(32, 33, 40, 39), (33, 34, 41, 40), (34, 35, 42, 41), (35, 36, 43, 42), (36, 37, 44, 43), (37, 38, 45, 44), (39, 40, 47, 46), (40, 41, 48, 47), (41, 42, 49, 48), (42, 43, 50, 49), (43, 44, 51, 50), (44, 45, 52, 51), (46, 47, 54, 53), (47, 48, 55, 54), (48, 49, 56, 55), (49, 50, 57, 56), (50, 51, 58, 57), (51, 52, 59, 58), (53, 54, 61, 60), (54, 55, 62, 61), (55, 56, 63, 62), (56, 57, 64, 63), (57, 58, 65, 64), (58, 59, 66, 65), (60, 61, 68, 67), (61, 62, 69, 68), (62, 63, 70, 69), (63, 64, 71, 70), (64, 65, 72, 71), (65, 66, 73, 72), (67, 68, 75, 74), (68, 69, 76, 75), (69, 70, 77, 76), (70, 71, 78, 77), (71, 72, 79, 78), (72, 73, 80, 79), (0, 11, 32, 10), (11, 12, 33, 32), (12, 13, 34, 33), (13, 14, 35, 34), (14, 15, 36, 35), (15, 16, 37, 36), (16, 17, 38, 37), (17, 1, 18, 38), (38, 18, 19, 45), (45, 19, 20, 52), (52, 20, 21, 59), (59, 21, 22, 66), (66, 22, 23, 73), (73, 23, 24, 80), (80, 24, 3, 25), (79, 80, 25, 26), (78, 79, 26, 27), (77, 78, 27, 28), (76, 77, 28, 29), (75, 76, 29, 30), (74, 75, 30, 31), (4, 74, 31, 2), (5, 67, 74, 4), (6, 60, 67, 5), (7, 53, 60, 6), (8, 46, 53, 7), (9, 39, 46, 8), (10, 32, 39, 9), (15, 14, 82, 83), (14, 13, 81, 82), (22, 21, 84, 86), (21, 20, 85, 84), (85, 92, 91, 84), (86, 93, 90, 87), (89, 88, 92, 85), (84, 91, 93, 86)])
_uv = me_plane_001.uv_layers.new(name='UVMap')
_uv.uv.foreach_set('vector', [0.125, 0.125, 0.25, 0.125, 0.25, 0.25, 0.125, 0.25, 0.25, 0.125, 0.375, 0.125, 0.375, 0.25, 0.25, 0.25, 0.375, 0.125, 0.5, 0.125, 0.5, 0.25, 0.375, 0.25, 0.5, 0.125, 0.625, 0.125, 0.625, 0.25, 0.5, 0.25, 0.625, 0.125, 0.75, 0.125, 0.75, 0.25, 0.625, 0.25, 0.75, 0.125, 0.875, 0.125, 0.875, 0.25, 0.75, 0.25, 0.125, 0.25, 0.25, 0.25, 0.25, 0.375, 0.125, 0.375, 0.25, 0.25, 0.375, 0.25, 0.375, 0.375, 0.25, 0.375, 0.375, 0.25, 0.5, 0.25, 0.5, 0.375, 0.375, 0.375, 0.5, 0.25, 0.625, 0.25, 0.625, 0.375, 0.5, 0.375, 0.625, 0.25, 0.75, 0.25, 0.75, 0.375, 0.625, 0.375, 0.75, 0.25, 0.875, 0.25, 0.875, 0.375, 0.75, 0.375, 0.125, 0.375, 0.25, 0.375, 0.25, 0.5, 0.125, 0.5, 0.25, 0.375, 0.375, 0.375, 0.375, 0.5, 0.25, 0.5, 0.375, 0.375, 0.5, 0.375, 0.5, 0.5, 0.375, 0.5, 0.5, 0.375, 0.625, 0.375, 0.625, 0.5, 0.5, 0.5, 0.625, 0.375, 0.75, 0.375, 0.75, 0.5, 0.625, 0.5, 0.75, 0.375, 0.875, 0.375, 0.875, 0.5, 0.75, 0.5, 0.125, 0.5, 0.25, 0.5, 0.25, 0.625, 0.125, 0.625, 0.25, 0.5, 0.375, 0.5, 0.375, 0.625, 0.25, 0.625, 0.375, 0.5, 0.5, 0.5, 0.5, 0.625, 0.375, 0.625, 0.5, 0.5, 0.625, 0.5, 0.625, 0.625, 0.5, 0.625, 0.625, 0.5, 0.75, 0.5, 0.75, 0.625, 0.625, 0.625, 0.75, 0.5, 0.875, 0.5, 0.875, 0.625, 0.75, 0.625, 0.125, 0.625, 0.25, 0.625, 0.25, 0.75, 0.125, 0.75, 0.25, 0.625, 0.375, 0.625, 0.375, 0.75, 0.25, 0.75, 0.375, 0.625, 0.5, 0.625, 0.5, 0.75, 0.375, 0.75, 0.5, 0.625, 0.625, 0.625, 0.625, 0.75, 0.5, 0.75, 0.625, 0.625, 0.75, 0.625, 0.75, 0.75, 0.625, 0.75, 0.75, 0.625, 0.875, 0.625, 0.875, 0.75, 0.75, 0.75, 0.125, 0.75, 0.25, 0.75, 0.25, 0.875, 0.125, 0.875, 0.25, 0.75, 0.375, 0.75, 0.375, 0.875, 0.25, 0.875, 0.375, 0.75, 0.5, 0.75, 0.5, 0.875, 0.375, 0.875, 0.5, 0.75, 0.625, 0.75, 0.625, 0.875, 0.5, 0.875, 0.625, 0.75, 0.75, 0.75, 0.75, 0.875, 0.625, 0.875, 0.75, 0.75, 0.875, 0.75, 0.875, 0.875, 0.75, 0.875, 0.0, 0.0, 0.125, 0.0, 0.125, 0.125, 0.0, 0.125, 0.125, 0.0, 0.25, 0.0, 0.25, 0.125, 0.125, 0.125, 0.25, 0.0, 0.375, 0.0, 0.375, 0.125, 0.25, 0.125, 0.375, 0.0, 0.5, 0.0, 0.5, 0.125, 0.375, 0.125, 0.5, 0.0, 0.625, 0.0, 0.625, 0.125, 0.5, 0.125, 0.625, 0.0, 0.75, 0.0, 0.75, 0.125, 0.625, 0.125, 0.75, 0.0, 0.875, 0.0, 0.875, 0.125, 0.75, 0.125, 0.875, 0.0, 1.0, 0.0, 1.0, 0.125, 0.875, 0.125, 0.875, 0.125, 1.0, 0.125, 1.0, 0.25, 0.875, 0.25, 0.875, 0.25, 1.0, 0.25, 1.0, 0.375, 0.875, 0.375, 0.875, 0.375, 1.0, 0.375, 1.0, 0.5, 0.875, 0.5, 0.875, 0.5, 1.0, 0.5, 1.0, 0.625, 0.875, 0.625, 0.875, 0.625, 1.0, 0.625, 1.0, 0.75, 0.875, 0.75, 0.875, 0.75, 1.0, 0.75, 1.0, 0.875, 0.875, 0.875, 0.875, 0.875, 1.0, 0.875, 1.0, 1.0, 0.875, 1.0, 0.75, 0.875, 0.875, 0.875, 0.875, 1.0, 0.75, 1.0, 0.625, 0.875, 0.75, 0.875, 0.75, 1.0, 0.625, 1.0, 0.5, 0.875, 0.625, 0.875, 0.625, 1.0, 0.5, 1.0, 0.375, 0.875, 0.5, 0.875, 0.5, 1.0, 0.375, 1.0, 0.25, 0.875, 0.375, 0.875, 0.375, 1.0, 0.25, 1.0, 0.125, 0.875, 0.25, 0.875, 0.25, 1.0, 0.125, 1.0, 0.0, 0.875, 0.125, 0.875, 0.125, 1.0, 0.0, 1.0, 0.0, 0.75, 0.125, 0.75, 0.125, 0.875, 0.0, 0.875, 0.0, 0.625, 0.125, 0.625, 0.125, 0.75, 0.0, 0.75, 0.0, 0.5, 0.125, 0.5, 0.125, 0.625, 0.0, 0.625, 0.0, 0.375, 0.125, 0.375, 0.125, 0.5, 0.0, 0.5, 0.0, 0.25, 0.125, 0.25, 0.125, 0.375, 0.0, 0.375, 0.0, 0.125, 0.125, 0.125, 0.125, 0.25, 0.0, 0.25, 0.625, 0.0, 0.5, 0.0, 0.5, 0.0, 0.625, 0.0, 0.5, 0.0, 0.375, 0.0, 0.375, 0.0, 0.5, 0.0, 1.0, 0.625, 1.0, 0.5, 1.0, 0.5, 1.0, 0.625, 1.0, 0.5, 1.0, 0.375, 1.0, 0.375, 1.0, 0.5, 0.0, 0.3629, 1.0, 0.3629, 1.0, 0.5, 0.0, 0.5, 0.0, 0.6449, 1.0, 0.6449, 1.0, 1.0, 0.0, 1.0, 0.0, 0.0, 1.0, 0.0, 1.0, 0.3629, 0.0, 0.3629, 0.0, 0.5, 1.0, 0.5, 1.0, 0.6449, 0.0, 0.6449])
me_plane_001.update()
me_plane_002 = bpy.data.meshes.new('Plane.002')
me_plane_002.from_pydata([(-0.1862, -2.382, 0.0), (0.0, -2.398, 0.0), (0.1862, -2.382, 0.0), (-0.6719, -0.6719, 0.3362), (0.6719, -0.6719, 0.3362), (-0.6719, 0.6719, 0.3362), (0.6719, 0.6719, 0.3362), (-0.776, 0.5273, 0.3362), (-0.8542, 0.3646, 0.3362), (-0.901, 0.1862, 0.3362), (-0.9167, 0.0, 0.3362), (-0.901, -0.1862, 0.3362), (-0.776, -0.5273, 0.3362), (-0.5273, -0.776, 0.3362), (-0.3646, -0.8542, 0.3362), (-0.1862, -0.901, 0.3362), (0.1862, -0.901, 0.3362), (0.3646, -0.8542, 0.3362), (0.776, -0.5273, 0.3362), (0.8542, -0.3646, 0.3362), (0.901, -0.1862, 0.3362), (0.901, 0.1862, 0.3362), (0.8542, 0.3646, 0.3362), (0.776, 0.5273, 0.3362), (0.5273, 0.776, 0.3362), (0.3646, 0.8542, 0.3362), (0.1862, 0.901, 0.3362), (0.0, 0.9167, 0.3362), (-0.1862, 0.901, 0.3362), (-0.5273, 0.776, 0.3362), (-0.1862, -2.382, 0.3362), (0.0, -2.39, 0.544), (0.1862, -2.382, 0.3362), (-0.8959, 3.258, 0.007558), (-1.066, 3.196, 0.1804), (-1.237, 3.133, 0.007558), (-1.153, -0.2956, 0.5255), (-1.03, -0.6322, 0.5255), (-1.833, -1.251, 0.3362), (-0.9313, -0.9233, 0.3362), (-2.161, -0.3499, 0.3362), (-1.259, -0.02177, 0.3362), (-1.997, -0.8006, 0.6022), (1.125, -1.112, 0.5412), (-2.061, -0.6257, 0.5255), (-1.939, -0.9604, 0.5255), (0.8451, -1.329, 0.5412), (1.223, -2.159, 0.3362), (1.881, -1.607, 0.3362), (0.6715, -1.501, 0.3362), (1.329, -0.9489, 0.3362), (1.552, -1.883, 0.6589), (1.678, -1.777, 0.5412), (1.463, -0.1872, 0.5407), (1.463, 0.1828, 0.5407), (1.407, -2.004, 0.5412), (2.64, 0.5887, 0.3362), (1.463, 0.5887, 0.3362), (2.64, -0.5887, 0.3362), (1.463, -0.5887, 0.3362), (2.64, 0.002378, 0.591), (2.64, 0.1828, 0.5407), (2.64, -0.1868, 0.5407), (1.466, 0.001935, 0.591), (0.901, 0.0, 0.591), (-1.222, 3.082, 0.01469), (-0.3568, 0.8385, 0.509), (0.0, -0.901, 0.544), (-1.09, -0.4674, 0.6022), (0.9898, -1.217, 0.6589), (0.0, 0.0, 0.9236), (0.5182, -0.763, 0.6589), (-0.8385, -0.3568, 0.5255), (-0.8805, 3.207, 0.01469), (-1.051, 3.144, 0.1876), (1.129, -2.046, 0.3362), (1.787, -1.494, 0.3362), (1.456, -1.769, 0.6589), (1.311, -1.889, 0.5412), (1.584, -1.664, 0.5412), (2.478, 0.5887, 0.3362), (2.478, -0.5887, 0.3362), (2.478, -0.1868, 0.5407), (2.479, 0.002317, 0.591), (2.478, 0.1828, 0.5407), (0.1862, -1.02, 0.3362), (-0.1862, -1.02, 0.3362), (0.0, -1.021, 0.544), (-0.1862, -2.257, 0.3362), (0.0, -2.264, 0.544), (0.1862, -2.257, 0.3362), (-0.5605, 0.8862, 0.3208), (-0.3899, 0.9487, 0.4937), (-0.2194, 1.011, 0.3208), (-0.8147, -0.5433, 0.365), (-0.9394, -0.2029, 0.365), (-0.8769, -0.3736, 0.5372), (-1.138, -0.2893, 0.5145), (-1.076, -0.461, 0.5977), (-1.015, -0.6261, 0.5145)], [], [(0, 30, 31, 1), (1, 31, 32, 2), (82, 81, 59, 53), (84, 83, 63, 54), (83, 82, 53, 63), (80, 84, 54, 57), (64, 21, 54, 63), (20, 64, 63, 53), (92, 93, 28, 66), (91, 92, 66, 29), (44, 40, 41, 36), (45, 42, 68, 37), (38, 45, 37, 39), (42, 44, 36, 68), (87, 86, 15, 67), (85, 87, 67, 16), (79, 76, 48, 52), (78, 77, 51, 55), (75, 78, 55, 47), (77, 79, 52, 51), (69, 46, 17, 71), (43, 69, 71, 4), (96, 95, 11, 72), (94, 96, 72, 12), (71, 70, 4), (23, 70, 6), (8, 70, 9), (6, 70, 24), (28, 70, 66), (9, 70, 10), (24, 70, 25), (10, 70, 11), (72, 70, 12), (25, 70, 26), (66, 70, 29), (12, 70, 3), (26, 70, 27), (3, 70, 13), (27, 70, 28), (13, 70, 14), (29, 70, 5), (14, 70, 15), (17, 70, 71), (16, 70, 17), (64, 70, 21), (4, 70, 18), (18, 70, 19), (67, 70, 16), (19, 70, 20), (11, 70, 72), (20, 70, 64), (21, 70, 22), (5, 70, 7), (15, 70, 67), (22, 70, 23), (7, 70, 8), (35, 34, 74, 65), (34, 33, 73, 74), (69, 43, 79, 77), (49, 46, 78, 75), (46, 69, 77, 78), (43, 50, 76, 79), (56, 61, 84, 80), (60, 62, 82, 83), (61, 60, 83, 84), (62, 58, 81, 82), (90, 89, 87, 85), (89, 88, 86, 87), (31, 30, 88, 89), (32, 31, 89, 90), (65, 74, 92, 91), (74, 73, 93, 92), (99, 98, 96, 94), (98, 97, 95, 96), (68, 36, 97, 98), (37, 68, 98, 99)])
me_plane_002.polygons.foreach_set('use_smooth', [True] * 76)
_uv = me_plane_002.uv_layers.new(name='UVMap')
_uv.uv.foreach_set('vector', [0.375, 0.0, 0.375, 0.0, 0.5, 0.0, 0.5, 0.0, 0.5, 0.0, 0.5, 0.0, 0.625, 0.0, 0.625, 0.0, 0.1376, 0.659, 0.1376, 1.0, 1.0, 1.0, 1.0, 0.659, 0.1376, 0.3447, 0.1376, 0.496, 1.0, 0.496, 1.0, 0.3447, 0.1376, 0.496, 0.1376, 0.659, 1.0, 0.659, 1.0, 0.496, 0.1376, 0.0, 0.1376, 0.3447, 1.0, 0.3447, 1.0, 0.0, 1.0, 0.5, 1.0, 0.625, 1.0, 0.625, 1.0, 0.5, 1.0, 0.375, 1.0, 0.5, 1.0, 0.5, 1.0, 0.375, 0.25, 1.0, 0.375, 1.0, 0.375, 1.0, 0.25, 1.0, 0.125, 1.0, 0.25, 1.0, 0.25, 1.0, 0.125, 1.0, 0.0, 0.6941, 0.0, 1.0, 1.0, 1.0, 1.0, 0.6941, 0.0, 0.3217, 0.0, 0.5, 1.0, 0.5, 1.0, 0.3217, 0.0, 0.0, 0.0, 0.3217, 1.0, 0.3217, 1.0, 0.0, 0.0, 0.5, 0.0, 0.6941, 1.0, 0.6941, 1.0, 0.5, 0.5, 0.0, 0.375, 0.0, 0.375, 0.0, 0.5, 0.0, 0.625, 0.0, 0.5, 0.0, 0.5, 0.0, 0.625, 0.0, 0.6918, 0.1708, 1.0, 0.1708, 1.0, 0.0, 0.6918, 0.0, 0.2795, 0.1708, 0.5, 0.1708, 0.5, 0.0, 0.2795, 0.0, 0.0, 0.1708, 0.2795, 0.1708, 0.2795, 0.0, 0.0, 0.0, 0.5, 0.1708, 0.6918, 0.1708, 0.6918, 0.0, 0.5, 0.0, 0.875, 0.0, 0.75, 0.0, 0.75, 0.0, 0.875, 0.0, 1.0, 0.0, 0.875, 0.0, 0.875, 0.0, 1.0, 0.0, 0.0, 0.25, 0.0, 0.375, 0.0, 0.375, 0.0, 0.25, 0.0, 0.125, 0.0, 0.25, 0.0, 0.25, 0.0, 0.125, 0.875, 0.0, 0.875, 0.0, 1.0, 0.0, 1.0, 0.875, 1.0, 0.875, 1.0, 1.0, 0.0, 0.75, 0.0, 0.75, 0.0, 0.625, 1.0, 1.0, 1.0, 1.0, 0.875, 1.0, 0.375, 1.0, 0.375, 1.0, 0.25, 1.0, 0.0, 0.625, 0.0, 0.625, 0.0, 0.5, 0.875, 1.0, 0.875, 1.0, 0.75, 1.0, 0.0, 0.5, 0.0, 0.5, 0.0, 0.375, 0.0, 0.25, 0.0, 0.25, 0.0, 0.125, 0.75, 1.0, 0.75, 1.0, 0.625, 1.0, 0.25, 1.0, 0.25, 1.0, 0.125, 1.0, 0.0, 0.125, 0.0, 0.125, 0.0, 0.0, 0.625, 1.0, 0.625, 1.0, 0.5, 1.0, 0.0, 0.0, 0.0, 0.0, 0.125, 0.0, 0.5, 1.0, 0.5, 1.0, 0.375, 1.0, 0.125, 0.0, 0.125, 0.0, 0.25, 0.0, 0.125, 1.0, 0.125, 1.0, 0.0, 1.0, 0.25, 0.0, 0.25, 0.0, 0.375, 0.0, 0.75, 0.0, 0.75, 0.0, 0.875, 0.0, 0.625, 0.0, 0.625, 0.0, 0.75, 0.0, 1.0, 0.5, 1.0, 0.5, 1.0, 0.625, 1.0, 0.0, 1.0, 0.0, 1.0, 0.125, 1.0, 0.125, 1.0, 0.125, 1.0, 0.25, 0.5, 0.0, 0.5, 0.0, 0.625, 0.0, 1.0, 0.25, 1.0, 0.25, 1.0, 0.375, 0.0, 0.375, 0.0, 0.375, 0.0, 0.25, 1.0, 0.375, 1.0, 0.375, 1.0, 0.5, 1.0, 0.625, 1.0, 0.625, 1.0, 0.75, 0.0, 1.0, 0.0, 1.0, 0.0, 0.875, 0.375, 0.0, 0.375, 0.0, 0.5, 0.0, 1.0, 0.75, 1.0, 0.75, 1.0, 0.875, 0.0, 0.875, 0.0, 0.875, 0.0, 0.75, 0.125, 1.0, 0.25, 1.0, 0.25, 1.0, 0.125, 1.0, 0.25, 1.0, 0.375, 1.0, 0.375, 1.0, 0.25, 1.0, 0.5, 1.0, 0.6918, 1.0, 0.6918, 0.1708, 0.5, 0.1708, 0.0, 1.0, 0.2795, 1.0, 0.2795, 0.1708, 0.0, 0.1708, 0.2795, 1.0, 0.5, 1.0, 0.5, 0.1708, 0.2795, 0.1708, 0.6918, 1.0, 1.0, 1.0, 1.0, 0.1708, 0.6918, 0.1708, 0.0, 0.0, 0.0, 0.3447, 0.1376, 0.3447, 0.1376, 0.0, 0.0, 0.496, 0.0, 0.659, 0.1376, 0.659, 0.1376, 0.496, 0.0, 0.3447, 0.0, 0.496, 0.1376, 0.496, 0.1376, 0.3447, 0.0, 0.659, 0.0, 1.0, 0.1376, 1.0, 0.1376, 0.659, 0.625, 0.0, 0.5, 0.0, 0.5, 0.0, 0.625, 0.0, 0.5, 0.0, 0.375, 0.0, 0.375, 0.0, 0.5, 0.0, 0.5, 0.0, 0.375, 0.0, 0.375, 0.0, 0.5, 0.0, 0.625, 0.0, 0.5, 0.0, 0.5, 0.0, 0.625, 0.0, 0.125, 1.0, 0.25, 1.0, 0.25, 1.0, 0.125, 1.0, 0.25, 1.0, 0.375, 1.0, 0.375, 1.0, 0.25, 1.0, 0.0, 0.125, 0.0, 0.25, 0.0, 0.25, 0.0, 0.125, 0.0, 0.25, 0.0, 0.375, 0.0, 0.375, 0.0, 0.25, 0.0, 0.25, 0.0, 0.375, 0.0, 0.375, 0.0, 0.25, 0.0, 0.125, 0.0, 0.25, 0.0, 0.25, 0.0, 0.125])
me_plane_002.update()

# ---- objects
ob_map = bpy.data.objects.new('Map', me_plane)
ob_alfombra = bpy.data.objects.new('aLFOMBRA', me_plane_001)
ob_techo = bpy.data.objects.new('tECHO', me_plane_002)

# ---- transforms, parenting, visibility, modifiers, constraints
ob_map.location = (0.0, 0.0, 0.0)
_m = ob_map.modifiers.new('Subdivision', 'SUBSURF')
_m.levels = 2
ob_alfombra.location = (0.0, 0.0, 0.5852)
ob_alfombra.scale = (13.56, 13.56, 13.56)
ob_techo.location = (0.0, 0.0, 0.0)
ob_techo.scale = (13.56, 13.56, 13.56)
_m = ob_techo.modifiers.new('Subdivision', 'SUBSURF')
_m.levels = 2

# ---- collection membership
col_collection.objects.link(ob_map)
col_collection.objects.link(ob_alfombra)
col_collection.objects.link(ob_techo)

# ---- scene / render settings (as saved in the file)
scene.frame_start = 1; scene.frame_end = 250; scene.frame_set(1)
scene.render.engine = 'BLENDER_EEVEE_NEXT'
scene.cycles.sampling_pattern = 'TABULATED_SOBOL'
scene.cycles.use_light_tree = False
scene.view_settings.view_transform = 'Filmic'
bpy.context.view_layer.update()

# ---- added for rendering (the .blend has no active camera and no usable light): camera, sun
cam_auto = bpy.data.cameras.new('AutoCamera')
cam_auto.lens = 50.0
cam_auto.sensor_width = 36.0
cam_auto.clip_end = 1659.52
ob_auto_camera = bpy.data.objects.new('AutoCamera', cam_auto)
scene.collection.objects.link(ob_auto_camera)
ob_auto_camera.location = (97.8076, -107.678, 79.2106)
ob_auto_camera.rotation_euler = (1.09748, -7.21219e-08, 0.694738)
scene.camera = ob_auto_camera
light_auto_sun = bpy.data.lights.new('AutoSun', 'SUN')
light_auto_sun.energy = 3.0
light_auto_sun.angle = 0.0523599
ob_auto_sun = bpy.data.objects.new('AutoSun', light_auto_sun)
scene.collection.objects.link(ob_auto_sun)
ob_auto_sun.rotation_euler = (0.872665, 0.174533, 0.523599)
bpy.context.view_layer.update()
